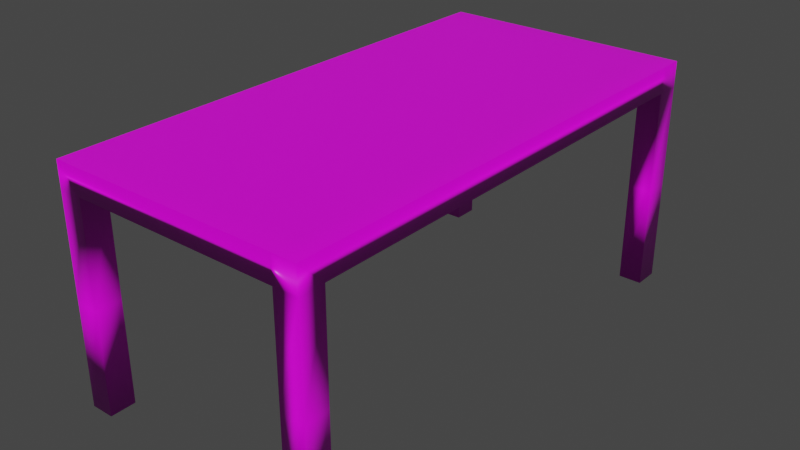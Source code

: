 # Source: desk.blend  (saved by Blender 3.2.14; exported with 4.5.12 LTS)
import bpy
from mathutils import Matrix  # noqa: F401  (used for matrix-valued properties, if any)

bpy.ops.wm.read_factory_settings(use_empty=True)
scene = bpy.context.scene
scene.name = 'Scene'

# ---- collections
col_collection = bpy.data.collections.new('Collection'); scene.collection.children.link(col_collection)

# ---- images (referenced by path relative to the original .blend; pixels are not part of the script)
import os
ASSET_DIR = os.environ.get("B2B_ASSET_DIR", "")  # directory of the original .blend (textures are referenced by path, not embedded)
HERE = os.path.dirname(os.path.abspath(__file__))  # packed textures are extracted next to this script under _unpacked/

def load_image(name, relpath, width, height, colorspace="sRGB"):
    """Load a texture the original file referenced (path relative to the .blend, or extracted next to this script)."""
    p = next((c for c in (os.path.join(HERE, relpath), os.path.join(ASSET_DIR, relpath)) if relpath and os.path.exists(c)), "")
    if p:
        img = bpy.data.images.load(p, check_existing=True)
        img.name = name
    else:  # same state as the original file: an image datablock whose file is absent (Cycles renders it pink)
        img = bpy.data.images.new(name, width, height)
        img.source = "FILE"
        img.filepath = "//" + (relpath or name)
    img.colorspace_settings.name = colorspace
    return img
img_genericwood_png = load_image('genericWood.png', 'genericWood.png', 1024, 1024, 'sRGB')

# ---- materials (node trees are filled in below, after node groups)
mat_material = bpy.data.materials.new('Material')
mat_material.alpha_threshold = 0.0
mat_material.use_transparent_shadow = False
mat_material.line_color = (0.0, 0.0, 0.0, 1.0)

# ---- material node trees
mat_material.use_nodes = True; mat_material.node_tree.nodes.clear()
_N = mat_material.node_tree.nodes; _L = mat_material.node_tree.links
n0 = _N.new('ShaderNodeOutputMaterial'); n0.name = 'Material Output'; n0.location = (300, 300)
n1 = _N.new('ShaderNodeBsdfPrincipled'); n1.name = 'Principled BSDF'; n1.location = (10, 300)
n1.distribution = 'GGX'
n1.subsurface_method = 'RANDOM_WALK_SKIN'
n1.inputs[2].default_value = 0.4
n1.inputs[3].default_value = 1.45
n1.inputs[27].default_value = (0.0, 0.0, 0.0, 1.0)
n1.inputs[28].default_value = 1.0
n2 = _N.new('ShaderNodeTexImage'); n2.name = 'Image Texture'; n2.location = (-280, 280)
n2.image = img_genericwood_png
_L.new(n1.outputs[0], n0.inputs[0])
_L.new(n2.outputs[0], n1.inputs[0])
n0.is_active_output = True

# ---- world
world_world = bpy.data.worlds.new('World'); scene.world = world_world
world_world.use_nodes = True; world_world.node_tree.nodes.clear()
_N = world_world.node_tree.nodes; _L = world_world.node_tree.links
n0 = _N.new('ShaderNodeOutputWorld'); n0.name = 'World Output'; n0.location = (300, 300)
n1 = _N.new('ShaderNodeBackground'); n1.name = 'Background'; n1.location = (10, 300)
n1.inputs[0].default_value = (0.05088, 0.05088, 0.05088, 1.0)
_L.new(n1.outputs[0], n0.inputs[0])
n0.is_active_output = True
world_world.color = (0.05088, 0.05088, 0.05088)
world_world.use_sun_shadow = False
world_world.sun_shadow_jitter_overblur = 0.0

# ---- meshes
me_cube = bpy.data.meshes.new('Cube')
me_cube.from_pydata([(1.0, 1.0, 1.0), (1.0, 1.0, -1.0), (1.0, -1.0, 1.0), (1.0, -1.0, -1.0), (-1.0, 1.0, 1.0), (-1.0, 1.0, -1.0), (-1.0, -1.0, 1.0), (-1.0, -1.0, -1.0), (-1.0, 0.9, -1.0), (-1.0, -0.9, -1.0), (1.0, 0.9, 1.0), (1.0, -0.9, 1.0), (-1.0, -0.9, 1.0), (-1.0, 0.9, 1.0), (1.0, -0.9, -1.0), (1.0, 0.9, -1.0), (0.8168, 1.0, -1.0), (-0.8168, 1.0, -1.0), (0.8168, -1.0, 1.0), (-0.8168, -1.0, 1.0), (-0.8168, -1.0, -1.0), (0.8168, -1.0, -1.0), (-0.8168, 1.0, 1.0), (0.8168, 1.0, 1.0), (0.8168, 0.9, -1.0), (-0.8168, 0.9, -1.0), (0.8168, -0.9, -1.0), (-0.8168, -0.9, -1.0), (-0.8168, 0.9, 1.0), (0.8168, 0.9, 1.0), (-0.8168, -0.9, 1.0), (0.8168, -0.9, 1.0), (-1.0, -0.9, -17.05), (-1.0, -1.0, -17.05), (-0.8168, 1.0, -17.05), (-1.0, 1.0, -17.05), (0.8168, -1.0, -17.05), (1.0, -1.0, -17.05), (1.0, 0.9, -17.05), (1.0, 1.0, -17.05), (-1.0, 0.9, -17.05), (1.0, -0.9, -17.05), (-0.8168, 0.9, -17.05), (-0.8168, -0.9, -17.05), (0.8168, 1.0, -17.05), (-0.8168, -1.0, -17.05), (0.8168, 0.9, -17.05), (0.8168, -0.9, -17.05), (0.8168, -1.0, -9.025), (1.0, -1.0, -9.025), (1.0, -0.9, -9.025), (0.8168, -0.9, -9.025), (-1.0, -0.9, -9.025), (-1.0, -1.0, -9.025), (-0.8168, -0.9, -9.025), (-0.8168, -1.0, -9.025), (-0.8168, 0.9, -9.025), (-0.8168, 1.0, -9.025), (-1.0, 0.9, -9.025), (-1.0, 1.0, -9.025), (1.0, 1.0, -9.025), (0.8168, 1.0, -9.025), (0.8168, 0.9, -9.025), (1.0, 0.9, -9.025), (-1.0, 1.0, 1.0), (-1.0, 1.0, -1.0), (-1.0, -1.0, 1.0), (-1.0, -1.0, -1.0), (-1.0, 0.9, -1.0), (-1.0, -0.9, -1.0), (-1.0, -0.9, 1.0), (-1.0, 0.9, 1.0), (-1.0, -0.9, -17.05), (-1.0, -1.0, -17.05), (-1.0, 1.0, -17.05), (-1.0, 0.9, -17.05), (-1.0, -0.9, -9.025), (-1.0, -1.0, -9.025), (-1.0, 0.9, -9.025), (-1.0, 1.0, -9.025)], [], [(30, 12, 6, 19), (20, 19, 6, 7), (62, 61, 44, 46), (14, 11, 2, 3), (16, 23, 0, 1), (1, 0, 10, 15), (15, 10, 11, 14), (63, 62, 46, 38), (24, 15, 14, 26), (22, 4, 13, 28), (28, 13, 12, 30), (10, 29, 31, 11), (29, 28, 30, 31), (0, 23, 29, 10), (23, 22, 28, 29), (8, 25, 27, 9), (25, 24, 26, 27), (61, 60, 39, 44), (17, 16, 24, 25), (5, 4, 22, 17), (17, 22, 23, 16), (57, 56, 42, 34), (27, 26, 21, 20), (3, 2, 18, 21), (21, 18, 19, 20), (11, 31, 18, 2), (31, 30, 19, 18), (47, 41, 37, 36), (44, 39, 38, 46), (35, 34, 42, 40), (32, 43, 45, 33), (56, 58, 40, 42), (49, 48, 36, 37), (52, 54, 43, 32), (59, 57, 34, 35), (51, 50, 41, 47), (54, 55, 45, 43), (55, 53, 33, 45), (48, 51, 47, 36), (50, 49, 37, 41), (60, 63, 38, 39), (14, 3, 49, 50), (21, 26, 51, 48), (26, 14, 50, 51), (3, 21, 48, 49), (20, 7, 53, 55), (27, 20, 55, 54), (9, 27, 54, 52), (5, 17, 57, 59), (25, 8, 58, 56), (17, 25, 56, 57), (1, 15, 63, 60), (16, 1, 60, 61), (15, 24, 62, 63), (24, 16, 61, 62), (68, 71, 64, 65), (67, 66, 70, 69), (69, 70, 71, 68), (77, 76, 72, 73), (78, 79, 74, 75), (67, 69, 76, 77), (68, 65, 79, 78)])
me_cube.polygons.foreach_set('use_smooth', [True] * 62)
_uv = me_cube.uv_layers.new(name='UVMap')
_uv.uv.foreach_set('vector', [0.8521, 0.2493, 0.8521, 0.1931, 0.8912, 0.1931, 0.8912, 0.2493, 0.3187, 0.2127, 0.2717, 0.2127, 0.2717, 0.1511, 0.3187, 0.1511, 0.5397, 0.4844, 0.5397, 0.418, 0.8369, 0.4179, 0.8369, 0.4844, 0.3548, 0.1961, 0.3109, 0.1931, 0.3109, 0.157, 0.3548, 0.16, 0.2696, 0.2866, 0.2229, 0.2866, 0.2229, 0.2358, 0.2696, 0.2358, 0.3546, 0.8824, 0.3107, 0.8793, 0.3107, 0.8432, 0.3546, 0.8463, 0.3546, 0.8463, 0.3107, 0.8432, 0.3109, 0.1931, 0.3548, 0.1961, 0.5397, 0.3975, 0.5397, 0.4844, 0.2425, 0.4844, 0.2425, 0.3975, 0.1149, 0.2823, 0.1149, 0.2334, 0.8851, 0.2334, 0.8851, 0.2823, 0.1088, 0.2493, 0.1088, 0.1931, 0.1479, 0.1931, 0.1479, 0.2493, 0.1479, 0.2493, 0.1479, 0.1931, 0.8521, 0.1931, 0.8521, 0.2493, 0.1479, 0.8069, 0.1479, 0.7507, 0.8521, 0.7507, 0.8521, 0.8069, 0.1479, 0.7507, 0.1479, 0.2493, 0.8521, 0.2493, 0.8521, 0.7507, 0.1088, 0.8069, 0.1088, 0.7507, 0.1479, 0.7507, 0.1479, 0.8069, 0.1088, 0.7507, 0.1088, 0.2493, 0.1479, 0.2493, 0.1479, 0.7507, 0.1149, 0.7666, 0.1149, 0.7177, 0.8851, 0.7177, 0.8851, 0.7666, 0.1149, 0.7177, 0.1149, 0.2823, 0.8851, 0.2823, 0.8851, 0.7177, 0.4569, 0.2866, 0.4569, 0.2358, 0.6442, 0.2358, 0.6442, 0.2866, 0.07215, 0.7177, 0.07215, 0.2823, 0.1149, 0.2823, 0.1149, 0.7177, 0.2696, 0.7905, 0.2229, 0.7905, 0.2229, 0.7397, 0.2696, 0.7397, 0.2696, 0.7397, 0.2229, 0.7397, 0.2229, 0.2866, 0.2696, 0.2866, 0.5507, 0.5402, 0.5507, 0.5041, 0.7582, 0.5041, 0.7582, 0.5402, 0.8851, 0.7177, 0.8851, 0.2823, 0.9279, 0.2823, 0.9279, 0.7177, 0.3187, 0.8243, 0.2717, 0.8243, 0.2717, 0.7627, 0.3187, 0.7627, 0.3187, 0.7627, 0.2717, 0.7627, 0.2717, 0.2127, 0.3187, 0.2127, 0.8521, 0.8069, 0.8521, 0.7507, 0.8912, 0.7507, 0.8912, 0.8069, 0.8521, 0.7507, 0.8521, 0.2493, 0.8912, 0.2493, 0.8912, 0.7507, 0.2917, 0.6667, 0.375, 0.6667, 0.375, 0.75, 0.2917, 0.75, 0.2917, 0.5, 0.375, 0.5, 0.375, 0.5833, 0.2917, 0.5833, 0.125, 0.5, 0.2083, 0.5, 0.2083, 0.5833, 0.125, 0.5833, 0.125, 0.6667, 0.2083, 0.6667, 0.2083, 0.75, 0.125, 0.75, 0.5003, 0.4727, 0.5003, 0.4387, 0.7704, 0.4387, 0.7704, 0.4727, 0.5071, 0.8243, 0.5071, 0.7627, 0.6955, 0.7627, 0.6955, 0.8243, 0.125, 0.6667, 0.2083, 0.6667, 0.2083, 0.6667, 0.125, 0.6667, 0.4569, 0.7905, 0.4569, 0.7397, 0.6442, 0.7397, 0.6442, 0.7905, 0.4167, 0.7175, 0.4167, 0.6664, 0.7903, 0.6664, 0.7903, 0.7175, 0.4891, 0.2272, 0.4892, 0.1577, 0.7148, 0.1576, 0.7148, 0.2271, 0.5071, 0.2127, 0.5071, 0.1511, 0.6955, 0.1511, 0.6955, 0.2127, 0.5507, 0.5205, 0.5507, 0.4942, 0.8393, 0.4942, 0.8393, 0.5205, 0.4805, 0.1946, 0.4805, 0.1585, 0.6062, 0.157, 0.6062, 0.1931, 0.4803, 0.8809, 0.4803, 0.8448, 0.6061, 0.8432, 0.6061, 0.8793, 0.3548, 0.1961, 0.3548, 0.16, 0.4805, 0.1585, 0.4805, 0.1946, 0.262, 0.5205, 0.2621, 0.4942, 0.5507, 0.4942, 0.5507, 0.5205, 0.04299, 0.7175, 0.04299, 0.6664, 0.4167, 0.6664, 0.4167, 0.7175, 0.3187, 0.8243, 0.3187, 0.7627, 0.5071, 0.7627, 0.5071, 0.8243, 0.3187, 0.2127, 0.3187, 0.1511, 0.5071, 0.1511, 0.5071, 0.2127, 0.2635, 0.2271, 0.2635, 0.1576, 0.4892, 0.1577, 0.4891, 0.2272, 0.125, 0.6667, 0.2083, 0.6667, 0.2083, 0.6667, 0.125, 0.6667, 0.2696, 0.7905, 0.2696, 0.7397, 0.4569, 0.7397, 0.4569, 0.7905, 0.2302, 0.4727, 0.2302, 0.4387, 0.5003, 0.4387, 0.5003, 0.4727, 0.3431, 0.5402, 0.3432, 0.5041, 0.5507, 0.5041, 0.5507, 0.5402, 0.3546, 0.8824, 0.3546, 0.8463, 0.4803, 0.8448, 0.4803, 0.8809, 0.2696, 0.2866, 0.2696, 0.2358, 0.4569, 0.2358, 0.4569, 0.2866, 0.8369, 0.3975, 0.8369, 0.4844, 0.5397, 0.4844, 0.5397, 0.3975, 0.2425, 0.4844, 0.2426, 0.4179, 0.5397, 0.418, 0.5397, 0.4844, 0.4713, 0.2112, 0.4195, 0.2087, 0.4195, 0.1789, 0.4713, 0.1815, 0.4711, 0.7768, 0.4193, 0.7742, 0.4193, 0.7445, 0.4711, 0.747, 0.4711, 0.747, 0.4193, 0.7445, 0.4195, 0.2087, 0.4713, 0.2112, 0.6196, 0.7755, 0.6197, 0.7457, 0.7682, 0.7445, 0.7682, 0.7742, 0.6199, 0.21, 0.6199, 0.1802, 0.7684, 0.1789, 0.7684, 0.2087, 0.4711, 0.7768, 0.4711, 0.747, 0.6197, 0.7457, 0.6196, 0.7755, 0.4713, 0.2112, 0.4713, 0.1815, 0.6199, 0.1802, 0.6199, 0.21])
me_cube.materials.append(mat_material)
me_cube.use_mirror_vertex_groups = False
me_cube.update()

# ---- objects
ob_cube = bpy.data.objects.new('Cube', me_cube)

# ---- transforms, parenting, visibility, modifiers, constraints
ob_cube.location = (0.0, 0.0, 1.695)
ob_cube.scale = (1.0, 2.0, 0.1)
ob_cube.lock_rotations_4d = False
ob_cube.empty_display_type = 'ARROWS'
ob_cube.lineart.crease_threshold = 0.0

# ---- collection membership
col_collection.objects.link(ob_cube)

# ---- scene / render settings (as saved in the file)
scene.frame_start = 1; scene.frame_end = 250; scene.frame_set(1)
scene.render.engine = 'BLENDER_EEVEE_NEXT'
scene.cycles.sampling_pattern = 'TABULATED_SOBOL'
scene.cycles.use_light_tree = False
scene.view_settings.view_transform = 'Filmic'
bpy.context.view_layer.update()

# ---- added for rendering (the .blend has no active camera and no usable light): camera, sun
cam_auto = bpy.data.cameras.new('AutoCamera')
cam_auto.lens = 50.0
cam_auto.sensor_width = 36.0
cam_auto.clip_end = 1000.0
ob_auto_camera = bpy.data.objects.new('AutoCamera', cam_auto)
scene.collection.objects.link(ob_auto_camera)
ob_auto_camera.location = (4.46207, -5.35448, 4.46184)
ob_auto_camera.rotation_euler = (1.09748, -7.21219e-08, 0.694738)
scene.camera = ob_auto_camera
light_auto_sun = bpy.data.lights.new('AutoSun', 'SUN')
light_auto_sun.energy = 3.0
light_auto_sun.angle = 0.0523599
ob_auto_sun = bpy.data.objects.new('AutoSun', light_auto_sun)
scene.collection.objects.link(ob_auto_sun)
ob_auto_sun.rotation_euler = (0.872665, 0.174533, 0.523599)
bpy.context.view_layer.update()
